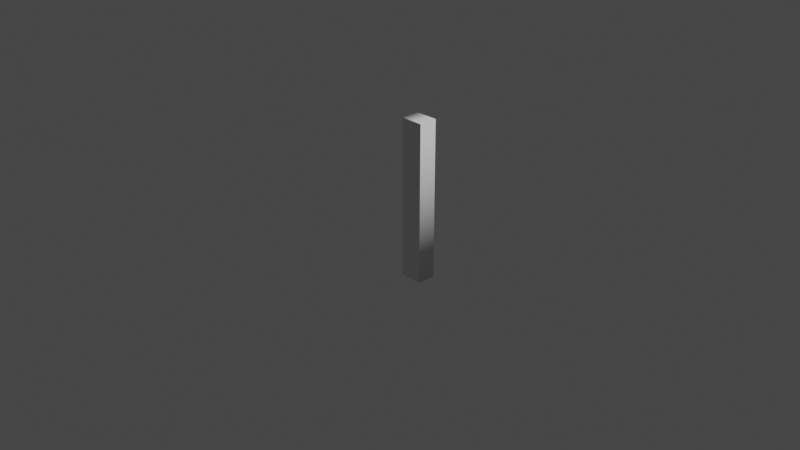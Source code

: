 # Source: n1.blend  (saved by Blender 2.90.8; exported with 4.5.12 LTS)
import bpy
from mathutils import Matrix  # noqa: F401  (used for matrix-valued properties, if any)

bpy.ops.wm.read_factory_settings(use_empty=True)
scene = bpy.context.scene
scene.name = 'Scene'

# ---- collections
col_collection = bpy.data.collections.new('Collection'); scene.collection.children.link(col_collection)

# ---- world
world_world = bpy.data.worlds.new('World'); scene.world = world_world
world_world.use_nodes = True; world_world.node_tree.nodes.clear()
_N = world_world.node_tree.nodes; _L = world_world.node_tree.links
n0 = _N.new('ShaderNodeOutputWorld'); n0.name = 'World Output'; n0.location = (300, 300)
n1 = _N.new('ShaderNodeBackground'); n1.name = 'Background'; n1.location = (10, 300)
n1.inputs[0].default_value = (0.05088, 0.05088, 0.05088, 1.0)
_L.new(n1.outputs[0], n0.inputs[0])
n0.is_active_output = True
world_world.color = (0.05088, 0.05088, 0.05088)
world_world.use_sun_shadow = False
world_world.sun_shadow_jitter_overblur = 0.0

# ---- cameras
cam_camera = bpy.data.cameras.new('Camera')
cam_camera.clip_end = 100.0
cam_camera.ortho_scale = 7.314

# ---- lights
light_light = bpy.data.lights.new('Light', 'POINT')
light_light.transmission_factor = 0.0
light_light.energy = 1000.0
light_light.shadow_soft_size = 0.1
light_light.shadow_maximum_resolution = 0.006
light_light.use_absolute_resolution = True

# ---- curves / text
txt_text = bpy.data.curves.new('Text', 'FONT')
txt_text.dimensions = '2D'
txt_text.body = '1'
txt_text.use_path_clamp = True
txt_text.extrude = 0.1
txt_text.size = 2.5
txt_text.offset_x = -0.3508
txt_text.offset_y = -0.5431

# ---- objects
ob_light = bpy.data.objects.new('Light', light_light)
ob_camera = bpy.data.objects.new('Camera', cam_camera)
ob_n1 = bpy.data.objects.new('n1', txt_text)

# ---- transforms, parenting, visibility, modifiers, constraints
ob_light.location = (4.076, 1.005, 5.904)
ob_light.rotation_euler = (0.6503, 0.05522, 1.866)
ob_light.lock_rotations_4d = False
ob_light.empty_display_type = 'ARROWS'
ob_light.color = (0.0, 0.0, 0.0, 0.0)
ob_light.lineart.crease_threshold = 0.0
ob_camera.location = (7.359, -6.926, 4.958)
ob_camera.rotation_euler = (1.109, 0.0, 0.8149)
ob_camera.lock_rotations_4d = False
ob_camera.empty_display_type = 'ARROWS'
ob_camera.color = (0.0, 0.0, 0.0, 0.0)
ob_camera.display_type = 'WIRE'
ob_camera.lineart.crease_threshold = 0.0
ob_n1.location = (0.0, 0.0, 0.0)
ob_n1.rotation_euler = (1.571, -0.0, 0.0)
ob_n1.lineart.crease_threshold = 0.0

# ---- collection membership
col_collection.objects.link(ob_light)
col_collection.objects.link(ob_camera)
col_collection.objects.link(ob_n1)

# ---- scene / render settings (as saved in the file)
scene.camera = ob_camera
scene.frame_start = 1; scene.frame_end = 250; scene.frame_set(1)
scene.render.engine = 'BLENDER_EEVEE_NEXT'
scene.cycles.use_denoising = False
scene.cycles.samples = 128
scene.cycles.sampling_pattern = 'TABULATED_SOBOL'
scene.cycles.use_adaptive_sampling = False
scene.cycles.use_light_tree = False
scene.view_settings.view_transform = 'Filmic'
bpy.context.view_layer.update()
